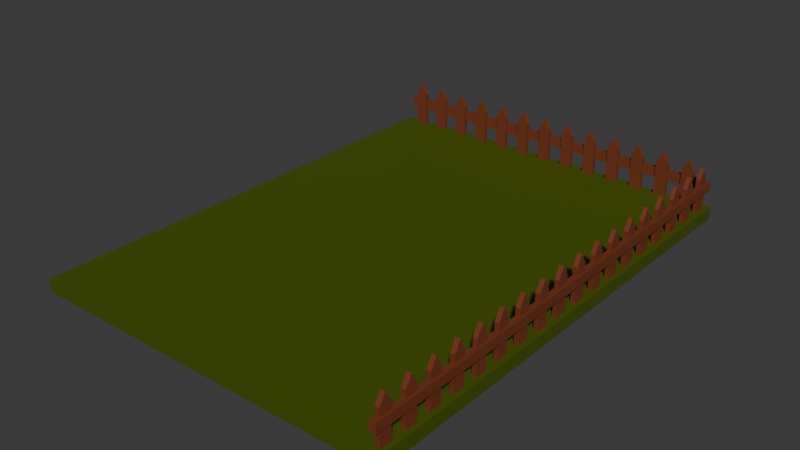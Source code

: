 # Source: GardenPatch.blend  (saved by Blender 4.4.30; exported with 4.5.12 LTS)
import bpy
from mathutils import Matrix  # noqa: F401  (used for matrix-valued properties, if any)

bpy.ops.wm.read_factory_settings(use_empty=True)
scene = bpy.context.scene
scene.name = 'Scene'

# ---- collections
col_collection = bpy.data.collections.new('Collection'); scene.collection.children.link(col_collection)

# ---- materials (node trees are filled in below, after node groups)
mat_fence = bpy.data.materials.new('Fence')
mat_ground = bpy.data.materials.new('Ground')

# ---- material node trees
mat_fence.use_nodes = True; mat_fence.node_tree.nodes.clear()
_N = mat_fence.node_tree.nodes; _L = mat_fence.node_tree.links
n0 = _N.new('ShaderNodeBsdfPrincipled'); n0.name = 'Principled BSDF'; n0.location = (10, 300)
n0.inputs[0].default_value = (0.1753, 0.04062, 0.01376, 1.0)
n1 = _N.new('ShaderNodeOutputMaterial'); n1.name = 'Material Output'; n1.location = (300, 300)
_L.new(n0.outputs[0], n1.inputs[0])
n1.is_active_output = True
mat_ground.use_nodes = True; mat_ground.node_tree.nodes.clear()
_N = mat_ground.node_tree.nodes; _L = mat_ground.node_tree.links
n0 = _N.new('ShaderNodeBsdfPrincipled'); n0.name = 'Principled BSDF'; n0.location = (10, 300)
n0.inputs[0].default_value = (0.06045, 0.09565, 0.0008243, 1.0)
n1 = _N.new('ShaderNodeOutputMaterial'); n1.name = 'Material Output'; n1.location = (300, 300)
_L.new(n0.outputs[0], n1.inputs[0])
n1.is_active_output = True

# ---- world
world_world = bpy.data.worlds.new('World'); scene.world = world_world
world_world.use_nodes = True; world_world.node_tree.nodes.clear()
_N = world_world.node_tree.nodes; _L = world_world.node_tree.links
n0 = _N.new('ShaderNodeOutputWorld'); n0.name = 'World Output'; n0.location = (300, 300)
n1 = _N.new('ShaderNodeBackground'); n1.name = 'Background'; n1.location = (10, 300)
n1.inputs[0].default_value = (0.05088, 0.05088, 0.05088, 1.0)
_L.new(n1.outputs[0], n0.inputs[0])
n0.is_active_output = True
world_world.color = (0.05088, 0.05088, 0.05088)
world_world.sun_shadow_jitter_overblur = 0.0

# ---- meshes
me_plane = bpy.data.meshes.new('Plane')
me_plane.from_pydata([(-17.79, -23.48, 0.0), (17.79, -23.48, 0.0), (-17.79, 23.48, 0.0), (17.79, 23.48, 0.0), (-17.79, 23.48, 1.218), (-17.79, -23.48, 1.218), (17.79, -23.48, 1.218), (17.79, 23.48, 1.218), (-15.21, 22.68, 0.491), (-16.39, 22.68, 0.491), (-15.21, 23.09, 0.491), (-16.39, 23.09, 0.491), (-15.21, 22.68, 4.545), (-15.8, 22.68, 5.545), (-15.8, 22.68, 5.545), (-16.39, 22.68, 4.545), (-15.8, 23.09, 5.545), (-15.21, 23.09, 4.545), (-16.39, 23.09, 4.545), (-15.8, 23.09, 5.545), (-12.6, 22.68, 0.491), (-13.79, 22.68, 0.491), (-12.6, 23.09, 0.491), (-13.79, 23.09, 0.491), (-12.6, 22.68, 4.545), (-13.19, 22.68, 5.545), (-13.19, 22.68, 5.545), (-13.79, 22.68, 4.545), (-13.19, 23.09, 5.545), (-12.6, 23.09, 4.545), (-13.79, 23.09, 4.545), (-13.19, 23.09, 5.545), (-9.998, 22.68, 0.491), (-11.18, 22.68, 0.491), (-9.998, 23.09, 0.491), (-11.18, 23.09, 0.491), (-9.998, 22.68, 4.545), (-10.59, 22.68, 5.545), (-10.59, 22.68, 5.545), (-11.18, 22.68, 4.545), (-10.59, 23.09, 5.545), (-9.998, 23.09, 4.545), (-11.18, 23.09, 4.545), (-10.59, 23.09, 5.545), (-7.394, 22.68, 0.491), (-8.577, 22.68, 0.491), (-7.394, 23.09, 0.491), (-8.577, 23.09, 0.491), (-7.394, 22.68, 4.545), (-7.986, 22.68, 5.545), (-7.986, 22.68, 5.545), (-8.577, 22.68, 4.545), (-7.986, 23.09, 5.545), (-7.394, 23.09, 4.545), (-8.577, 23.09, 4.545), (-7.986, 23.09, 5.545), (-4.79, 22.68, 0.491), (-5.973, 22.68, 0.491), (-4.79, 23.09, 0.491), (-5.973, 23.09, 0.491), (-4.79, 22.68, 4.545), (-5.382, 22.68, 5.545), (-5.382, 22.68, 5.545), (-5.973, 22.68, 4.545), (-5.382, 23.09, 5.545), (-4.79, 23.09, 4.545), (-5.973, 23.09, 4.545), (-5.382, 23.09, 5.545), (-2.186, 22.68, 0.491), (-3.37, 22.68, 0.491), (-2.186, 23.09, 0.491), (-3.37, 23.09, 0.491), (-2.186, 22.68, 4.545), (-2.778, 22.68, 5.545), (-2.778, 22.68, 5.545), (-3.37, 22.68, 4.545), (-2.778, 23.09, 5.545), (-2.186, 23.09, 4.545), (-3.37, 23.09, 4.545), (-2.778, 23.09, 5.545), (0.418, 22.68, 0.491), (-0.7656, 22.68, 0.491), (0.418, 23.09, 0.491), (-0.7656, 23.09, 0.491), (0.418, 22.68, 4.545), (-0.1738, 22.68, 5.545), (-0.1738, 22.68, 5.545), (-0.7656, 22.68, 4.545), (-0.1738, 23.09, 5.545), (0.418, 23.09, 4.545), (-0.7656, 23.09, 4.545), (-0.1738, 23.09, 5.545), (3.022, 22.68, 0.491), (1.838, 22.68, 0.491), (3.022, 23.09, 0.491), (1.838, 23.09, 0.491), (3.022, 22.68, 4.545), (2.43, 22.68, 5.545), (2.43, 22.68, 5.545), (1.838, 22.68, 4.545), (2.43, 23.09, 5.545), (3.022, 23.09, 4.545), (1.838, 23.09, 4.545), (2.43, 23.09, 5.545), (5.626, 22.68, 0.491), (4.442, 22.68, 0.491), (5.626, 23.09, 0.491), (4.442, 23.09, 0.491), (5.626, 22.68, 4.545), (5.034, 22.68, 5.545), (5.034, 22.68, 5.545), (4.442, 22.68, 4.545), (5.034, 23.09, 5.545), (5.626, 23.09, 4.545), (4.442, 23.09, 4.545), (5.034, 23.09, 5.545), (8.23, 22.68, 0.491), (7.046, 22.68, 0.491), (8.23, 23.09, 0.491), (7.046, 23.09, 0.491), (8.23, 22.68, 4.545), (7.638, 22.68, 5.545), (7.638, 22.68, 5.545), (7.046, 22.68, 4.545), (7.638, 23.09, 5.545), (8.23, 23.09, 4.545), (7.046, 23.09, 4.545), (7.638, 23.09, 5.545), (10.83, 22.68, 0.491), (9.65, 22.68, 0.491), (10.83, 23.09, 0.491), (9.65, 23.09, 0.491), (10.83, 22.68, 4.545), (10.24, 22.68, 5.545), (10.24, 22.68, 5.545), (9.65, 22.68, 4.545), (10.24, 23.09, 5.545), (10.83, 23.09, 4.545), (9.65, 23.09, 4.545), (10.24, 23.09, 5.545), (13.44, 22.68, 0.491), (12.25, 22.68, 0.491), (13.44, 23.09, 0.491), (12.25, 23.09, 0.491), (13.44, 22.68, 4.545), (12.85, 22.68, 5.545), (12.85, 22.68, 5.545), (12.25, 22.68, 4.545), (12.85, 23.09, 5.545), (13.44, 23.09, 4.545), (12.25, 23.09, 4.545), (12.85, 23.09, 5.545), (16.04, 22.68, 0.491), (14.86, 22.68, 0.491), (16.04, 23.09, 0.491), (14.86, 23.09, 0.491), (16.04, 22.68, 4.545), (15.45, 22.68, 5.545), (15.45, 22.68, 5.545), (14.86, 22.68, 4.545), (15.45, 23.09, 5.545), (16.04, 23.09, 4.545), (14.86, 23.09, 4.545), (15.45, 23.09, 5.545), (16.73, 22.88, 2.881), (16.73, 22.88, 3.774), (-17.07, 22.88, 2.881), (-17.07, 22.88, 3.774), (16.73, 23.46, 2.881), (16.73, 23.46, 3.774), (-17.07, 23.46, 2.881), (-17.07, 23.46, 3.774), (16.94, 21.43, 0.4401), (16.94, 22.61, 0.4401), (17.35, 21.43, 0.4401), (17.35, 22.61, 0.4401), (16.94, 21.43, 4.494), (16.94, 22.02, 5.494), (16.94, 22.02, 5.494), (16.94, 22.61, 4.494), (17.35, 22.02, 5.494), (17.35, 21.43, 4.494), (17.35, 22.61, 4.494), (17.35, 22.02, 5.494), (16.94, 18.82, 0.4401), (16.94, 20.01, 0.4401), (17.35, 18.82, 0.4401), (17.35, 20.01, 0.4401), (16.94, 18.82, 4.494), (16.94, 19.41, 5.494), (16.94, 19.41, 5.494), (16.94, 20.01, 4.494), (17.35, 19.41, 5.494), (17.35, 18.82, 4.494), (17.35, 20.01, 4.494), (17.35, 19.41, 5.494), (16.94, 16.22, 0.4401), (16.94, 17.4, 0.4401), (17.35, 16.22, 0.4401), (17.35, 17.4, 0.4401), (16.94, 16.22, 4.494), (16.94, 16.81, 5.494), (16.94, 16.81, 5.494), (16.94, 17.4, 4.494), (17.35, 16.81, 5.494), (17.35, 16.22, 4.494), (17.35, 17.4, 4.494), (17.35, 16.81, 5.494), (16.94, 13.61, 0.4401), (16.94, 14.8, 0.4401), (17.35, 13.61, 0.4401), (17.35, 14.8, 0.4401), (16.94, 13.61, 4.494), (16.94, 14.21, 5.494), (16.94, 14.21, 5.494), (16.94, 14.8, 4.494), (17.35, 14.21, 5.494), (17.35, 13.61, 4.494), (17.35, 14.8, 4.494), (17.35, 14.21, 5.494), (16.94, 11.01, 0.4401), (16.94, 12.19, 0.4401), (17.35, 11.01, 0.4401), (17.35, 12.19, 0.4401), (16.94, 11.01, 4.494), (16.94, 11.6, 5.494), (16.94, 11.6, 5.494), (16.94, 12.19, 4.494), (17.35, 11.6, 5.494), (17.35, 11.01, 4.494), (17.35, 12.19, 4.494), (17.35, 11.6, 5.494), (16.94, 8.406, 0.4401), (16.94, 9.589, 0.4401), (17.35, 8.406, 0.4401), (17.35, 9.589, 0.4401), (16.94, 8.406, 4.494), (16.94, 8.998, 5.494), (16.94, 8.998, 5.494), (16.94, 9.589, 4.494), (17.35, 8.998, 5.494), (17.35, 8.406, 4.494), (17.35, 9.589, 4.494), (17.35, 8.998, 5.494), (16.94, 5.802, 0.4401), (16.94, 6.985, 0.4401), (17.35, 5.802, 0.4401), (17.35, 6.985, 0.4401), (16.94, 5.802, 4.494), (16.94, 6.394, 5.494), (16.94, 6.394, 5.494), (16.94, 6.985, 4.494), (17.35, 6.394, 5.494), (17.35, 5.802, 4.494), (17.35, 6.985, 4.494), (17.35, 6.394, 5.494), (16.94, 3.198, 0.4401), (16.94, 4.382, 0.4401), (17.35, 3.198, 0.4401), (17.35, 4.382, 0.4401), (16.94, 3.198, 4.494), (16.94, 3.79, 5.494), (16.94, 3.79, 5.494), (16.94, 4.382, 4.494), (17.35, 3.79, 5.494), (17.35, 3.198, 4.494), (17.35, 4.382, 4.494), (17.35, 3.79, 5.494), (16.94, 0.594, 0.4401), (16.94, 1.778, 0.4401), (17.35, 0.594, 0.4401), (17.35, 1.778, 0.4401), (16.94, 0.594, 4.494), (16.94, 1.186, 5.494), (16.94, 1.186, 5.494), (16.94, 1.778, 4.494), (17.35, 1.186, 5.494), (17.35, 0.594, 4.494), (17.35, 1.778, 4.494), (17.35, 1.186, 5.494), (16.94, -2.01, 0.4401), (16.94, -0.8264, 0.4401), (17.35, -2.01, 0.4401), (17.35, -0.8264, 0.4401), (16.94, -2.01, 4.494), (16.94, -1.418, 5.494), (16.94, -1.418, 5.494), (16.94, -0.8264, 4.494), (17.35, -1.418, 5.494), (17.35, -2.01, 4.494), (17.35, -0.8264, 4.494), (17.35, -1.418, 5.494), (16.94, -4.614, 0.4401), (16.94, -3.43, 0.4401), (17.35, -4.614, 0.4401), (17.35, -3.43, 0.4401), (16.94, -4.614, 4.494), (16.94, -4.022, 5.494), (16.94, -4.022, 5.494), (16.94, -3.43, 4.494), (17.35, -4.022, 5.494), (17.35, -4.614, 4.494), (17.35, -3.43, 4.494), (17.35, -4.022, 5.494), (16.94, -7.218, 0.4401), (16.94, -6.034, 0.4401), (17.35, -7.218, 0.4401), (17.35, -6.034, 0.4401), (16.94, -7.218, 4.494), (16.94, -6.626, 5.494), (16.94, -6.626, 5.494), (16.94, -6.034, 4.494), (17.35, -6.626, 5.494), (17.35, -7.218, 4.494), (17.35, -6.034, 4.494), (17.35, -6.626, 5.494), (16.94, -9.822, 0.4401), (16.94, -8.638, 0.4401), (17.35, -9.822, 0.4401), (17.35, -8.638, 0.4401), (16.94, -9.822, 4.494), (16.94, -9.23, 5.494), (16.94, -9.23, 5.494), (16.94, -8.638, 4.494), (17.35, -9.23, 5.494), (17.35, -9.822, 4.494), (17.35, -8.638, 4.494), (17.35, -9.23, 5.494), (16.94, -12.43, 0.4401), (16.94, -11.24, 0.4401), (17.35, -12.43, 0.4401), (17.35, -11.24, 0.4401), (16.94, -12.43, 4.494), (16.94, -11.83, 5.494), (16.94, -11.83, 5.494), (16.94, -11.24, 4.494), (17.35, -11.83, 5.494), (17.35, -12.43, 4.494), (17.35, -11.24, 4.494), (17.35, -11.83, 5.494), (16.94, -15.03, 0.4401), (16.94, -13.85, 0.4401), (17.35, -15.03, 0.4401), (17.35, -13.85, 0.4401), (16.94, -15.03, 4.494), (16.94, -14.44, 5.494), (16.94, -14.44, 5.494), (16.94, -13.85, 4.494), (17.35, -14.44, 5.494), (17.35, -15.03, 4.494), (17.35, -13.85, 4.494), (17.35, -14.44, 5.494), (16.94, -17.63, 0.4401), (16.94, -16.45, 0.4401), (17.35, -17.63, 0.4401), (17.35, -16.45, 0.4401), (16.94, -17.63, 4.494), (16.94, -17.04, 5.494), (16.94, -17.04, 5.494), (16.94, -16.45, 4.494), (17.35, -17.04, 5.494), (17.35, -17.63, 4.494), (17.35, -16.45, 4.494), (17.35, -17.04, 5.494), (16.94, -20.24, 0.4401), (16.94, -19.05, 0.4401), (17.35, -20.24, 0.4401), (17.35, -19.05, 0.4401), (16.94, -20.24, 4.494), (16.94, -19.65, 5.494), (16.94, -19.65, 5.494), (16.94, -19.05, 4.494), (17.35, -19.65, 5.494), (17.35, -20.24, 4.494), (17.35, -19.05, 4.494), (17.35, -19.65, 5.494), (16.94, -22.84, 0.4401), (16.94, -21.66, 0.4401), (17.35, -22.84, 0.4401), (17.35, -21.66, 0.4401), (16.94, -22.84, 4.494), (16.94, -22.25, 5.494), (16.94, -22.25, 5.494), (16.94, -21.66, 4.494), (17.35, -22.25, 5.494), (17.35, -22.84, 4.494), (17.35, -21.66, 4.494), (17.35, -22.25, 5.494), (17.0, -23.48, 2.881), (17.0, -23.48, 3.774), (17.0, 23.28, 2.881), (17.0, 23.28, 3.774), (17.57, -23.48, 2.881), (17.57, -23.48, 3.774), (17.57, 23.28, 2.881), (17.57, 23.28, 3.774)], [], [(0, 2, 3, 1), (5, 6, 7, 4), (2, 0, 5, 4), (3, 2, 4, 7), (0, 1, 6, 5), (1, 3, 7, 6), (19, 14, 13, 16), (11, 18, 19, 16, 17, 10), (8, 12, 13, 14, 15, 9), (9, 11, 10, 8), (9, 15, 18, 11), (14, 19, 18, 15), (16, 13, 12, 17), (10, 17, 12, 8), (31, 26, 25, 28), (23, 30, 31, 28, 29, 22), (20, 24, 25, 26, 27, 21), (21, 23, 22, 20), (21, 27, 30, 23), (26, 31, 30, 27), (28, 25, 24, 29), (22, 29, 24, 20), (43, 38, 37, 40), (35, 42, 43, 40, 41, 34), (32, 36, 37, 38, 39, 33), (33, 35, 34, 32), (33, 39, 42, 35), (38, 43, 42, 39), (40, 37, 36, 41), (34, 41, 36, 32), (55, 50, 49, 52), (47, 54, 55, 52, 53, 46), (44, 48, 49, 50, 51, 45), (45, 47, 46, 44), (45, 51, 54, 47), (50, 55, 54, 51), (52, 49, 48, 53), (46, 53, 48, 44), (67, 62, 61, 64), (59, 66, 67, 64, 65, 58), (56, 60, 61, 62, 63, 57), (57, 59, 58, 56), (57, 63, 66, 59), (62, 67, 66, 63), (64, 61, 60, 65), (58, 65, 60, 56), (79, 74, 73, 76), (71, 78, 79, 76, 77, 70), (68, 72, 73, 74, 75, 69), (69, 71, 70, 68), (69, 75, 78, 71), (74, 79, 78, 75), (76, 73, 72, 77), (70, 77, 72, 68), (91, 86, 85, 88), (83, 90, 91, 88, 89, 82), (80, 84, 85, 86, 87, 81), (81, 83, 82, 80), (81, 87, 90, 83), (86, 91, 90, 87), (88, 85, 84, 89), (82, 89, 84, 80), (103, 98, 97, 100), (95, 102, 103, 100, 101, 94), (92, 96, 97, 98, 99, 93), (93, 95, 94, 92), (93, 99, 102, 95), (98, 103, 102, 99), (100, 97, 96, 101), (94, 101, 96, 92), (115, 110, 109, 112), (107, 114, 115, 112, 113, 106), (104, 108, 109, 110, 111, 105), (105, 107, 106, 104), (105, 111, 114, 107), (110, 115, 114, 111), (112, 109, 108, 113), (106, 113, 108, 104), (127, 122, 121, 124), (119, 126, 127, 124, 125, 118), (116, 120, 121, 122, 123, 117), (117, 119, 118, 116), (117, 123, 126, 119), (122, 127, 126, 123), (124, 121, 120, 125), (118, 125, 120, 116), (139, 134, 133, 136), (131, 138, 139, 136, 137, 130), (128, 132, 133, 134, 135, 129), (129, 131, 130, 128), (129, 135, 138, 131), (134, 139, 138, 135), (136, 133, 132, 137), (130, 137, 132, 128), (151, 146, 145, 148), (143, 150, 151, 148, 149, 142), (140, 144, 145, 146, 147, 141), (141, 143, 142, 140), (141, 147, 150, 143), (146, 151, 150, 147), (148, 145, 144, 149), (142, 149, 144, 140), (163, 158, 157, 160), (155, 162, 163, 160, 161, 154), (152, 156, 157, 158, 159, 153), (153, 155, 154, 152), (153, 159, 162, 155), (158, 163, 162, 159), (160, 157, 156, 161), (154, 161, 156, 152), (164, 165, 167, 166), (166, 167, 171, 170), (170, 171, 169, 168), (168, 169, 165, 164), (166, 170, 168, 164), (171, 167, 165, 169), (183, 178, 177, 180), (175, 182, 183, 180, 181, 174), (172, 176, 177, 178, 179, 173), (173, 175, 174, 172), (173, 179, 182, 175), (178, 183, 182, 179), (180, 177, 176, 181), (174, 181, 176, 172), (195, 190, 189, 192), (187, 194, 195, 192, 193, 186), (184, 188, 189, 190, 191, 185), (185, 187, 186, 184), (185, 191, 194, 187), (190, 195, 194, 191), (192, 189, 188, 193), (186, 193, 188, 184), (207, 202, 201, 204), (199, 206, 207, 204, 205, 198), (196, 200, 201, 202, 203, 197), (197, 199, 198, 196), (197, 203, 206, 199), (202, 207, 206, 203), (204, 201, 200, 205), (198, 205, 200, 196), (219, 214, 213, 216), (211, 218, 219, 216, 217, 210), (208, 212, 213, 214, 215, 209), (209, 211, 210, 208), (209, 215, 218, 211), (214, 219, 218, 215), (216, 213, 212, 217), (210, 217, 212, 208), (231, 226, 225, 228), (223, 230, 231, 228, 229, 222), (220, 224, 225, 226, 227, 221), (221, 223, 222, 220), (221, 227, 230, 223), (226, 231, 230, 227), (228, 225, 224, 229), (222, 229, 224, 220), (243, 238, 237, 240), (235, 242, 243, 240, 241, 234), (232, 236, 237, 238, 239, 233), (233, 235, 234, 232), (233, 239, 242, 235), (238, 243, 242, 239), (240, 237, 236, 241), (234, 241, 236, 232), (255, 250, 249, 252), (247, 254, 255, 252, 253, 246), (244, 248, 249, 250, 251, 245), (245, 247, 246, 244), (245, 251, 254, 247), (250, 255, 254, 251), (252, 249, 248, 253), (246, 253, 248, 244), (267, 262, 261, 264), (259, 266, 267, 264, 265, 258), (256, 260, 261, 262, 263, 257), (257, 259, 258, 256), (257, 263, 266, 259), (262, 267, 266, 263), (264, 261, 260, 265), (258, 265, 260, 256), (279, 274, 273, 276), (271, 278, 279, 276, 277, 270), (268, 272, 273, 274, 275, 269), (269, 271, 270, 268), (269, 275, 278, 271), (274, 279, 278, 275), (276, 273, 272, 277), (270, 277, 272, 268), (291, 286, 285, 288), (283, 290, 291, 288, 289, 282), (280, 284, 285, 286, 287, 281), (281, 283, 282, 280), (281, 287, 290, 283), (286, 291, 290, 287), (288, 285, 284, 289), (282, 289, 284, 280), (303, 298, 297, 300), (295, 302, 303, 300, 301, 294), (292, 296, 297, 298, 299, 293), (293, 295, 294, 292), (293, 299, 302, 295), (298, 303, 302, 299), (300, 297, 296, 301), (294, 301, 296, 292), (315, 310, 309, 312), (307, 314, 315, 312, 313, 306), (304, 308, 309, 310, 311, 305), (305, 307, 306, 304), (305, 311, 314, 307), (310, 315, 314, 311), (312, 309, 308, 313), (306, 313, 308, 304), (327, 322, 321, 324), (319, 326, 327, 324, 325, 318), (316, 320, 321, 322, 323, 317), (317, 319, 318, 316), (317, 323, 326, 319), (322, 327, 326, 323), (324, 321, 320, 325), (318, 325, 320, 316), (339, 334, 333, 336), (331, 338, 339, 336, 337, 330), (328, 332, 333, 334, 335, 329), (329, 331, 330, 328), (329, 335, 338, 331), (334, 339, 338, 335), (336, 333, 332, 337), (330, 337, 332, 328), (351, 346, 345, 348), (343, 350, 351, 348, 349, 342), (340, 344, 345, 346, 347, 341), (341, 343, 342, 340), (341, 347, 350, 343), (346, 351, 350, 347), (348, 345, 344, 349), (342, 349, 344, 340), (363, 358, 357, 360), (355, 362, 363, 360, 361, 354), (352, 356, 357, 358, 359, 353), (353, 355, 354, 352), (353, 359, 362, 355), (358, 363, 362, 359), (360, 357, 356, 361), (354, 361, 356, 352), (375, 370, 369, 372), (367, 374, 375, 372, 373, 366), (364, 368, 369, 370, 371, 365), (365, 367, 366, 364), (365, 371, 374, 367), (370, 375, 374, 371), (372, 369, 368, 373), (366, 373, 368, 364), (387, 382, 381, 384), (379, 386, 387, 384, 385, 378), (376, 380, 381, 382, 383, 377), (377, 379, 378, 376), (377, 383, 386, 379), (382, 387, 386, 383), (384, 381, 380, 385), (378, 385, 380, 376), (388, 389, 391, 390), (390, 391, 395, 394), (394, 395, 393, 392), (392, 393, 389, 388), (390, 394, 392, 388), (395, 391, 389, 393)])
me_plane.polygons.foreach_set('material_index', [1, 1, 1, 1, 1, 1, 0, 0, 0, 0, 0, 0, 0, 0, 0, 0, 0, 0, 0, 0, 0, 0, 0, 0, 0, 0, 0, 0, 0, 0, 0, 0, 0, 0, 0, 0, 0, 0, 0, 0, 0, 0, 0, 0, 0, 0, 0, 0, 0, 0, 0, 0, 0, 0, 0, 0, 0, 0, 0, 0, 0, 0, 0, 0, 0, 0, 0, 0, 0, 0, 0, 0, 0, 0, 0, 0, 0, 0, 0, 0, 0, 0, 0, 0, 0, 0, 0, 0, 0, 0, 0, 0, 0, 0, 0, 0, 0, 0, 0, 0, 0, 0, 0, 0, 0, 0, 0, 0, 0, 0, 0, 0, 0, 0, 0, 0, 0, 0, 0, 0, 0, 0, 0, 0, 0, 0, 0, 0, 0, 0, 0, 0, 0, 0, 0, 0, 0, 0, 0, 0, 0, 0, 0, 0, 0, 0, 0, 0, 0, 0, 0, 0, 0, 0, 0, 0, 0, 0, 0, 0, 0, 0, 0, 0, 0, 0, 0, 0, 0, 0, 0, 0, 0, 0, 0, 0, 0, 0, 0, 0, 0, 0, 0, 0, 0, 0, 0, 0, 0, 0, 0, 0, 0, 0, 0, 0, 0, 0, 0, 0, 0, 0, 0, 0, 0, 0, 0, 0, 0, 0, 0, 0, 0, 0, 0, 0, 0, 0, 0, 0, 0, 0, 0, 0, 0, 0, 0, 0, 0, 0, 0, 0, 0, 0, 0, 0, 0, 0, 0, 0, 0, 0, 0, 0, 0, 0, 0, 0, 0, 0, 0, 0, 0, 0, 0, 0, 0, 0, 0, 0, 0, 0, 0, 0, 0, 0])
_uv = me_plane.uv_layers.new(name='UVMap')
_uv.uv.foreach_set('vector', [0.0, 0.0, 0.0, 1.0, 1.0, 1.0, 1.0, 0.0, 0.0, 0.0, 1.0, 0.0, 1.0, 1.0, 0.0, 1.0, 0.0, 1.0, 0.0, 0.0, 0.0, 0.0, 0.0, 1.0, 1.0, 1.0, 0.0, 1.0, 0.0, 1.0, 1.0, 1.0, 0.0, 0.0, 1.0, 0.0, 1.0, 0.0, 0.0, 0.0, 1.0, 0.0, 1.0, 1.0, 1.0, 1.0, 1.0, 0.0, 0.625, 0.625, 0.875, 0.625, 0.875, 0.625, 0.625, 0.625, 0.375, 0.5, 0.5, 0.5, 0.625, 0.625, 0.625, 0.625, 0.5, 0.75, 0.375, 0.75, 0.375, 0.0, 0.5, 0.0, 0.625, 0.125, 0.625, 0.125, 0.5, 0.25, 0.375, 0.25, 0.125, 0.5, 0.375, 0.5, 0.375, 0.75, 0.125, 0.75, 0.375, 0.25, 0.5, 0.25, 0.5, 0.5, 0.375, 0.5, 0.625, 0.25, 0.625, 0.5, 0.5, 0.5, 0.5, 0.25, 0.625, 0.75, 0.625, 1.0, 0.5, 1.0, 0.5, 0.75, 0.375, 0.75, 0.5, 0.75, 0.5, 1.0, 0.375, 1.0, 0.625, 0.625, 0.875, 0.625, 0.875, 0.625, 0.625, 0.625, 0.375, 0.5, 0.5, 0.5, 0.625, 0.625, 0.625, 0.625, 0.5, 0.75, 0.375, 0.75, 0.375, 0.0, 0.5, 0.0, 0.625, 0.125, 0.625, 0.125, 0.5, 0.25, 0.375, 0.25, 0.125, 0.5, 0.375, 0.5, 0.375, 0.75, 0.125, 0.75, 0.375, 0.25, 0.5, 0.25, 0.5, 0.5, 0.375, 0.5, 0.625, 0.25, 0.625, 0.5, 0.5, 0.5, 0.5, 0.25, 0.625, 0.75, 0.625, 1.0, 0.5, 1.0, 0.5, 0.75, 0.375, 0.75, 0.5, 0.75, 0.5, 1.0, 0.375, 1.0, 0.625, 0.625, 0.875, 0.625, 0.875, 0.625, 0.625, 0.625, 0.375, 0.5, 0.5, 0.5, 0.625, 0.625, 0.625, 0.625, 0.5, 0.75, 0.375, 0.75, 0.375, 0.0, 0.5, 0.0, 0.625, 0.125, 0.625, 0.125, 0.5, 0.25, 0.375, 0.25, 0.125, 0.5, 0.375, 0.5, 0.375, 0.75, 0.125, 0.75, 0.375, 0.25, 0.5, 0.25, 0.5, 0.5, 0.375, 0.5, 0.625, 0.25, 0.625, 0.5, 0.5, 0.5, 0.5, 0.25, 0.625, 0.75, 0.625, 1.0, 0.5, 1.0, 0.5, 0.75, 0.375, 0.75, 0.5, 0.75, 0.5, 1.0, 0.375, 1.0, 0.625, 0.625, 0.875, 0.625, 0.875, 0.625, 0.625, 0.625, 0.375, 0.5, 0.5, 0.5, 0.625, 0.625, 0.625, 0.625, 0.5, 0.75, 0.375, 0.75, 0.375, 0.0, 0.5, 0.0, 0.625, 0.125, 0.625, 0.125, 0.5, 0.25, 0.375, 0.25, 0.125, 0.5, 0.375, 0.5, 0.375, 0.75, 0.125, 0.75, 0.375, 0.25, 0.5, 0.25, 0.5, 0.5, 0.375, 0.5, 0.625, 0.25, 0.625, 0.5, 0.5, 0.5, 0.5, 0.25, 0.625, 0.75, 0.625, 1.0, 0.5, 1.0, 0.5, 0.75, 0.375, 0.75, 0.5, 0.75, 0.5, 1.0, 0.375, 1.0, 0.625, 0.625, 0.875, 0.625, 0.875, 0.625, 0.625, 0.625, 0.375, 0.5, 0.5, 0.5, 0.625, 0.625, 0.625, 0.625, 0.5, 0.75, 0.375, 0.75, 0.375, 0.0, 0.5, 0.0, 0.625, 0.125, 0.625, 0.125, 0.5, 0.25, 0.375, 0.25, 0.125, 0.5, 0.375, 0.5, 0.375, 0.75, 0.125, 0.75, 0.375, 0.25, 0.5, 0.25, 0.5, 0.5, 0.375, 0.5, 0.625, 0.25, 0.625, 0.5, 0.5, 0.5, 0.5, 0.25, 0.625, 0.75, 0.625, 1.0, 0.5, 1.0, 0.5, 0.75, 0.375, 0.75, 0.5, 0.75, 0.5, 1.0, 0.375, 1.0, 0.625, 0.625, 0.875, 0.625, 0.875, 0.625, 0.625, 0.625, 0.375, 0.5, 0.5, 0.5, 0.625, 0.625, 0.625, 0.625, 0.5, 0.75, 0.375, 0.75, 0.375, 0.0, 0.5, 0.0, 0.625, 0.125, 0.625, 0.125, 0.5, 0.25, 0.375, 0.25, 0.125, 0.5, 0.375, 0.5, 0.375, 0.75, 0.125, 0.75, 0.375, 0.25, 0.5, 0.25, 0.5, 0.5, 0.375, 0.5, 0.625, 0.25, 0.625, 0.5, 0.5, 0.5, 0.5, 0.25, 0.625, 0.75, 0.625, 1.0, 0.5, 1.0, 0.5, 0.75, 0.375, 0.75, 0.5, 0.75, 0.5, 1.0, 0.375, 1.0, 0.625, 0.625, 0.875, 0.625, 0.875, 0.625, 0.625, 0.625, 0.375, 0.5, 0.5, 0.5, 0.625, 0.625, 0.625, 0.625, 0.5, 0.75, 0.375, 0.75, 0.375, 0.0, 0.5, 0.0, 0.625, 0.125, 0.625, 0.125, 0.5, 0.25, 0.375, 0.25, 0.125, 0.5, 0.375, 0.5, 0.375, 0.75, 0.125, 0.75, 0.375, 0.25, 0.5, 0.25, 0.5, 0.5, 0.375, 0.5, 0.625, 0.25, 0.625, 0.5, 0.5, 0.5, 0.5, 0.25, 0.625, 0.75, 0.625, 1.0, 0.5, 1.0, 0.5, 0.75, 0.375, 0.75, 0.5, 0.75, 0.5, 1.0, 0.375, 1.0, 0.625, 0.625, 0.875, 0.625, 0.875, 0.625, 0.625, 0.625, 0.375, 0.5, 0.5, 0.5, 0.625, 0.625, 0.625, 0.625, 0.5, 0.75, 0.375, 0.75, 0.375, 0.0, 0.5, 0.0, 0.625, 0.125, 0.625, 0.125, 0.5, 0.25, 0.375, 0.25, 0.125, 0.5, 0.375, 0.5, 0.375, 0.75, 0.125, 0.75, 0.375, 0.25, 0.5, 0.25, 0.5, 0.5, 0.375, 0.5, 0.625, 0.25, 0.625, 0.5, 0.5, 0.5, 0.5, 0.25, 0.625, 0.75, 0.625, 1.0, 0.5, 1.0, 0.5, 0.75, 0.375, 0.75, 0.5, 0.75, 0.5, 1.0, 0.375, 1.0, 0.625, 0.625, 0.875, 0.625, 0.875, 0.625, 0.625, 0.625, 0.375, 0.5, 0.5, 0.5, 0.625, 0.625, 0.625, 0.625, 0.5, 0.75, 0.375, 0.75, 0.375, 0.0, 0.5, 0.0, 0.625, 0.125, 0.625, 0.125, 0.5, 0.25, 0.375, 0.25, 0.125, 0.5, 0.375, 0.5, 0.375, 0.75, 0.125, 0.75, 0.375, 0.25, 0.5, 0.25, 0.5, 0.5, 0.375, 0.5, 0.625, 0.25, 0.625, 0.5, 0.5, 0.5, 0.5, 0.25, 0.625, 0.75, 0.625, 1.0, 0.5, 1.0, 0.5, 0.75, 0.375, 0.75, 0.5, 0.75, 0.5, 1.0, 0.375, 1.0, 0.625, 0.625, 0.875, 0.625, 0.875, 0.625, 0.625, 0.625, 0.375, 0.5, 0.5, 0.5, 0.625, 0.625, 0.625, 0.625, 0.5, 0.75, 0.375, 0.75, 0.375, 0.0, 0.5, 0.0, 0.625, 0.125, 0.625, 0.125, 0.5, 0.25, 0.375, 0.25, 0.125, 0.5, 0.375, 0.5, 0.375, 0.75, 0.125, 0.75, 0.375, 0.25, 0.5, 0.25, 0.5, 0.5, 0.375, 0.5, 0.625, 0.25, 0.625, 0.5, 0.5, 0.5, 0.5, 0.25, 0.625, 0.75, 0.625, 1.0, 0.5, 1.0, 0.5, 0.75, 0.375, 0.75, 0.5, 0.75, 0.5, 1.0, 0.375, 1.0, 0.625, 0.625, 0.875, 0.625, 0.875, 0.625, 0.625, 0.625, 0.375, 0.5, 0.5, 0.5, 0.625, 0.625, 0.625, 0.625, 0.5, 0.75, 0.375, 0.75, 0.375, 0.0, 0.5, 0.0, 0.625, 0.125, 0.625, 0.125, 0.5, 0.25, 0.375, 0.25, 0.125, 0.5, 0.375, 0.5, 0.375, 0.75, 0.125, 0.75, 0.375, 0.25, 0.5, 0.25, 0.5, 0.5, 0.375, 0.5, 0.625, 0.25, 0.625, 0.5, 0.5, 0.5, 0.5, 0.25, 0.625, 0.75, 0.625, 1.0, 0.5, 1.0, 0.5, 0.75, 0.375, 0.75, 0.5, 0.75, 0.5, 1.0, 0.375, 1.0, 0.625, 0.625, 0.875, 0.625, 0.875, 0.625, 0.625, 0.625, 0.375, 0.5, 0.5, 0.5, 0.625, 0.625, 0.625, 0.625, 0.5, 0.75, 0.375, 0.75, 0.375, 0.0, 0.5, 0.0, 0.625, 0.125, 0.625, 0.125, 0.5, 0.25, 0.375, 0.25, 0.125, 0.5, 0.375, 0.5, 0.375, 0.75, 0.125, 0.75, 0.375, 0.25, 0.5, 0.25, 0.5, 0.5, 0.375, 0.5, 0.625, 0.25, 0.625, 0.5, 0.5, 0.5, 0.5, 0.25, 0.625, 0.75, 0.625, 1.0, 0.5, 1.0, 0.5, 0.75, 0.375, 0.75, 0.5, 0.75, 0.5, 1.0, 0.375, 1.0, 0.625, 0.625, 0.875, 0.625, 0.875, 0.625, 0.625, 0.625, 0.375, 0.5, 0.5, 0.5, 0.625, 0.625, 0.625, 0.625, 0.5, 0.75, 0.375, 0.75, 0.375, 0.0, 0.5, 0.0, 0.625, 0.125, 0.625, 0.125, 0.5, 0.25, 0.375, 0.25, 0.125, 0.5, 0.375, 0.5, 0.375, 0.75, 0.125, 0.75, 0.375, 0.25, 0.5, 0.25, 0.5, 0.5, 0.375, 0.5, 0.625, 0.25, 0.625, 0.5, 0.5, 0.5, 0.5, 0.25, 0.625, 0.75, 0.625, 1.0, 0.5, 1.0, 0.5, 0.75, 0.375, 0.75, 0.5, 0.75, 0.5, 1.0, 0.375, 1.0, 0.375, 0.0, 0.625, 0.0, 0.625, 0.25, 0.375, 0.25, 0.375, 0.25, 0.625, 0.25, 0.625, 0.5, 0.375, 0.5, 0.375, 0.5, 0.625, 0.5, 0.625, 0.75, 0.375, 0.75, 0.375, 0.75, 0.625, 0.75, 0.625, 1.0, 0.375, 1.0, 0.125, 0.5, 0.375, 0.5, 0.375, 0.75, 0.125, 0.75, 0.625, 0.5, 0.875, 0.5, 0.875, 0.75, 0.625, 0.75, 0.625, 0.625, 0.875, 0.625, 0.875, 0.625, 0.625, 0.625, 0.375, 0.5, 0.5, 0.5, 0.625, 0.625, 0.625, 0.625, 0.5, 0.75, 0.375, 0.75, 0.375, 0.0, 0.5, 0.0, 0.625, 0.125, 0.625, 0.125, 0.5, 0.25, 0.375, 0.25, 0.125, 0.5, 0.375, 0.5, 0.375, 0.75, 0.125, 0.75, 0.375, 0.25, 0.5, 0.25, 0.5, 0.5, 0.375, 0.5, 0.625, 0.25, 0.625, 0.5, 0.5, 0.5, 0.5, 0.25, 0.625, 0.75, 0.625, 1.0, 0.5, 1.0, 0.5, 0.75, 0.375, 0.75, 0.5, 0.75, 0.5, 1.0, 0.375, 1.0, 0.625, 0.625, 0.875, 0.625, 0.875, 0.625, 0.625, 0.625, 0.375, 0.5, 0.5, 0.5, 0.625, 0.625, 0.625, 0.625, 0.5, 0.75, 0.375, 0.75, 0.375, 0.0, 0.5, 0.0, 0.625, 0.125, 0.625, 0.125, 0.5, 0.25, 0.375, 0.25, 0.125, 0.5, 0.375, 0.5, 0.375, 0.75, 0.125, 0.75, 0.375, 0.25, 0.5, 0.25, 0.5, 0.5, 0.375, 0.5, 0.625, 0.25, 0.625, 0.5, 0.5, 0.5, 0.5, 0.25, 0.625, 0.75, 0.625, 1.0, 0.5, 1.0, 0.5, 0.75, 0.375, 0.75, 0.5, 0.75, 0.5, 1.0, 0.375, 1.0, 0.625, 0.625, 0.875, 0.625, 0.875, 0.625, 0.625, 0.625, 0.375, 0.5, 0.5, 0.5, 0.625, 0.625, 0.625, 0.625, 0.5, 0.75, 0.375, 0.75, 0.375, 0.0, 0.5, 0.0, 0.625, 0.125, 0.625, 0.125, 0.5, 0.25, 0.375, 0.25, 0.125, 0.5, 0.375, 0.5, 0.375, 0.75, 0.125, 0.75, 0.375, 0.25, 0.5, 0.25, 0.5, 0.5, 0.375, 0.5, 0.625, 0.25, 0.625, 0.5, 0.5, 0.5, 0.5, 0.25, 0.625, 0.75, 0.625, 1.0, 0.5, 1.0, 0.5, 0.75, 0.375, 0.75, 0.5, 0.75, 0.5, 1.0, 0.375, 1.0, 0.625, 0.625, 0.875, 0.625, 0.875, 0.625, 0.625, 0.625, 0.375, 0.5, 0.5, 0.5, 0.625, 0.625, 0.625, 0.625, 0.5, 0.75, 0.375, 0.75, 0.375, 0.0, 0.5, 0.0, 0.625, 0.125, 0.625, 0.125, 0.5, 0.25, 0.375, 0.25, 0.125, 0.5, 0.375, 0.5, 0.375, 0.75, 0.125, 0.75, 0.375, 0.25, 0.5, 0.25, 0.5, 0.5, 0.375, 0.5, 0.625, 0.25, 0.625, 0.5, 0.5, 0.5, 0.5, 0.25, 0.625, 0.75, 0.625, 1.0, 0.5, 1.0, 0.5, 0.75, 0.375, 0.75, 0.5, 0.75, 0.5, 1.0, 0.375, 1.0, 0.625, 0.625, 0.875, 0.625, 0.875, 0.625, 0.625, 0.625, 0.375, 0.5, 0.5, 0.5, 0.625, 0.625, 0.625, 0.625, 0.5, 0.75, 0.375, 0.75, 0.375, 0.0, 0.5, 0.0, 0.625, 0.125, 0.625, 0.125, 0.5, 0.25, 0.375, 0.25, 0.125, 0.5, 0.375, 0.5, 0.375, 0.75, 0.125, 0.75, 0.375, 0.25, 0.5, 0.25, 0.5, 0.5, 0.375, 0.5, 0.625, 0.25, 0.625, 0.5, 0.5, 0.5, 0.5, 0.25, 0.625, 0.75, 0.625, 1.0, 0.5, 1.0, 0.5, 0.75, 0.375, 0.75, 0.5, 0.75, 0.5, 1.0, 0.375, 1.0, 0.625, 0.625, 0.875, 0.625, 0.875, 0.625, 0.625, 0.625, 0.375, 0.5, 0.5, 0.5, 0.625, 0.625, 0.625, 0.625, 0.5, 0.75, 0.375, 0.75, 0.375, 0.0, 0.5, 0.0, 0.625, 0.125, 0.625, 0.125, 0.5, 0.25, 0.375, 0.25, 0.125, 0.5, 0.375, 0.5, 0.375, 0.75, 0.125, 0.75, 0.375, 0.25, 0.5, 0.25, 0.5, 0.5, 0.375, 0.5, 0.625, 0.25, 0.625, 0.5, 0.5, 0.5, 0.5, 0.25, 0.625, 0.75, 0.625, 1.0, 0.5, 1.0, 0.5, 0.75, 0.375, 0.75, 0.5, 0.75, 0.5, 1.0, 0.375, 1.0, 0.625, 0.625, 0.875, 0.625, 0.875, 0.625, 0.625, 0.625, 0.375, 0.5, 0.5, 0.5, 0.625, 0.625, 0.625, 0.625, 0.5, 0.75, 0.375, 0.75, 0.375, 0.0, 0.5, 0.0, 0.625, 0.125, 0.625, 0.125, 0.5, 0.25, 0.375, 0.25, 0.125, 0.5, 0.375, 0.5, 0.375, 0.75, 0.125, 0.75, 0.375, 0.25, 0.5, 0.25, 0.5, 0.5, 0.375, 0.5, 0.625, 0.25, 0.625, 0.5, 0.5, 0.5, 0.5, 0.25, 0.625, 0.75, 0.625, 1.0, 0.5, 1.0, 0.5, 0.75, 0.375, 0.75, 0.5, 0.75, 0.5, 1.0, 0.375, 1.0, 0.625, 0.625, 0.875, 0.625, 0.875, 0.625, 0.625, 0.625, 0.375, 0.5, 0.5, 0.5, 0.625, 0.625, 0.625, 0.625, 0.5, 0.75, 0.375, 0.75, 0.375, 0.0, 0.5, 0.0, 0.625, 0.125, 0.625, 0.125, 0.5, 0.25, 0.375, 0.25, 0.125, 0.5, 0.375, 0.5, 0.375, 0.75, 0.125, 0.75, 0.375, 0.25, 0.5, 0.25, 0.5, 0.5, 0.375, 0.5, 0.625, 0.25, 0.625, 0.5, 0.5, 0.5, 0.5, 0.25, 0.625, 0.75, 0.625, 1.0, 0.5, 1.0, 0.5, 0.75, 0.375, 0.75, 0.5, 0.75, 0.5, 1.0, 0.375, 1.0, 0.625, 0.625, 0.875, 0.625, 0.875, 0.625, 0.625, 0.625, 0.375, 0.5, 0.5, 0.5, 0.625, 0.625, 0.625, 0.625, 0.5, 0.75, 0.375, 0.75, 0.375, 0.0, 0.5, 0.0, 0.625, 0.125, 0.625, 0.125, 0.5, 0.25, 0.375, 0.25, 0.125, 0.5, 0.375, 0.5, 0.375, 0.75, 0.125, 0.75, 0.375, 0.25, 0.5, 0.25, 0.5, 0.5, 0.375, 0.5, 0.625, 0.25, 0.625, 0.5, 0.5, 0.5, 0.5, 0.25, 0.625, 0.75, 0.625, 1.0, 0.5, 1.0, 0.5, 0.75, 0.375, 0.75, 0.5, 0.75, 0.5, 1.0, 0.375, 1.0, 0.625, 0.625, 0.875, 0.625, 0.875, 0.625, 0.625, 0.625, 0.375, 0.5, 0.5, 0.5, 0.625, 0.625, 0.625, 0.625, 0.5, 0.75, 0.375, 0.75, 0.375, 0.0, 0.5, 0.0, 0.625, 0.125, 0.625, 0.125, 0.5, 0.25, 0.375, 0.25, 0.125, 0.5, 0.375, 0.5, 0.375, 0.75, 0.125, 0.75, 0.375, 0.25, 0.5, 0.25, 0.5, 0.5, 0.375, 0.5, 0.625, 0.25, 0.625, 0.5, 0.5, 0.5, 0.5, 0.25, 0.625, 0.75, 0.625, 1.0, 0.5, 1.0, 0.5, 0.75, 0.375, 0.75, 0.5, 0.75, 0.5, 1.0, 0.375, 1.0, 0.625, 0.625, 0.875, 0.625, 0.875, 0.625, 0.625, 0.625, 0.375, 0.5, 0.5, 0.5, 0.625, 0.625, 0.625, 0.625, 0.5, 0.75, 0.375, 0.75, 0.375, 0.0, 0.5, 0.0, 0.625, 0.125, 0.625, 0.125, 0.5, 0.25, 0.375, 0.25, 0.125, 0.5, 0.375, 0.5, 0.375, 0.75, 0.125, 0.75, 0.375, 0.25, 0.5, 0.25, 0.5, 0.5, 0.375, 0.5, 0.625, 0.25, 0.625, 0.5, 0.5, 0.5, 0.5, 0.25, 0.625, 0.75, 0.625, 1.0, 0.5, 1.0, 0.5, 0.75, 0.375, 0.75, 0.5, 0.75, 0.5, 1.0, 0.375, 1.0, 0.625, 0.625, 0.875, 0.625, 0.875, 0.625, 0.625, 0.625, 0.375, 0.5, 0.5, 0.5, 0.625, 0.625, 0.625, 0.625, 0.5, 0.75, 0.375, 0.75, 0.375, 0.0, 0.5, 0.0, 0.625, 0.125, 0.625, 0.125, 0.5, 0.25, 0.375, 0.25, 0.125, 0.5, 0.375, 0.5, 0.375, 0.75, 0.125, 0.75, 0.375, 0.25, 0.5, 0.25, 0.5, 0.5, 0.375, 0.5, 0.625, 0.25, 0.625, 0.5, 0.5, 0.5, 0.5, 0.25, 0.625, 0.75, 0.625, 1.0, 0.5, 1.0, 0.5, 0.75, 0.375, 0.75, 0.5, 0.75, 0.5, 1.0, 0.375, 1.0, 0.625, 0.625, 0.875, 0.625, 0.875, 0.625, 0.625, 0.625, 0.375, 0.5, 0.5, 0.5, 0.625, 0.625, 0.625, 0.625, 0.5, 0.75, 0.375, 0.75, 0.375, 0.0, 0.5, 0.0, 0.625, 0.125, 0.625, 0.125, 0.5, 0.25, 0.375, 0.25, 0.125, 0.5, 0.375, 0.5, 0.375, 0.75, 0.125, 0.75, 0.375, 0.25, 0.5, 0.25, 0.5, 0.5, 0.375, 0.5, 0.625, 0.25, 0.625, 0.5, 0.5, 0.5, 0.5, 0.25, 0.625, 0.75, 0.625, 1.0, 0.5, 1.0, 0.5, 0.75, 0.375, 0.75, 0.5, 0.75, 0.5, 1.0, 0.375, 1.0, 0.625, 0.625, 0.875, 0.625, 0.875, 0.625, 0.625, 0.625, 0.375, 0.5, 0.5, 0.5, 0.625, 0.625, 0.625, 0.625, 0.5, 0.75, 0.375, 0.75, 0.375, 0.0, 0.5, 0.0, 0.625, 0.125, 0.625, 0.125, 0.5, 0.25, 0.375, 0.25, 0.125, 0.5, 0.375, 0.5, 0.375, 0.75, 0.125, 0.75, 0.375, 0.25, 0.5, 0.25, 0.5, 0.5, 0.375, 0.5, 0.625, 0.25, 0.625, 0.5, 0.5, 0.5, 0.5, 0.25, 0.625, 0.75, 0.625, 1.0, 0.5, 1.0, 0.5, 0.75, 0.375, 0.75, 0.5, 0.75, 0.5, 1.0, 0.375, 1.0, 0.625, 0.625, 0.875, 0.625, 0.875, 0.625, 0.625, 0.625, 0.375, 0.5, 0.5, 0.5, 0.625, 0.625, 0.625, 0.625, 0.5, 0.75, 0.375, 0.75, 0.375, 0.0, 0.5, 0.0, 0.625, 0.125, 0.625, 0.125, 0.5, 0.25, 0.375, 0.25, 0.125, 0.5, 0.375, 0.5, 0.375, 0.75, 0.125, 0.75, 0.375, 0.25, 0.5, 0.25, 0.5, 0.5, 0.375, 0.5, 0.625, 0.25, 0.625, 0.5, 0.5, 0.5, 0.5, 0.25, 0.625, 0.75, 0.625, 1.0, 0.5, 1.0, 0.5, 0.75, 0.375, 0.75, 0.5, 0.75, 0.5, 1.0, 0.375, 1.0, 0.625, 0.625, 0.875, 0.625, 0.875, 0.625, 0.625, 0.625, 0.375, 0.5, 0.5, 0.5, 0.625, 0.625, 0.625, 0.625, 0.5, 0.75, 0.375, 0.75, 0.375, 0.0, 0.5, 0.0, 0.625, 0.125, 0.625, 0.125, 0.5, 0.25, 0.375, 0.25, 0.125, 0.5, 0.375, 0.5, 0.375, 0.75, 0.125, 0.75, 0.375, 0.25, 0.5, 0.25, 0.5, 0.5, 0.375, 0.5, 0.625, 0.25, 0.625, 0.5, 0.5, 0.5, 0.5, 0.25, 0.625, 0.75, 0.625, 1.0, 0.5, 1.0, 0.5, 0.75, 0.375, 0.75, 0.5, 0.75, 0.5, 1.0, 0.375, 1.0, 0.625, 0.625, 0.875, 0.625, 0.875, 0.625, 0.625, 0.625, 0.375, 0.5, 0.5, 0.5, 0.625, 0.625, 0.625, 0.625, 0.5, 0.75, 0.375, 0.75, 0.375, 0.0, 0.5, 0.0, 0.625, 0.125, 0.625, 0.125, 0.5, 0.25, 0.375, 0.25, 0.125, 0.5, 0.375, 0.5, 0.375, 0.75, 0.125, 0.75, 0.375, 0.25, 0.5, 0.25, 0.5, 0.5, 0.375, 0.5, 0.625, 0.25, 0.625, 0.5, 0.5, 0.5, 0.5, 0.25, 0.625, 0.75, 0.625, 1.0, 0.5, 1.0, 0.5, 0.75, 0.375, 0.75, 0.5, 0.75, 0.5, 1.0, 0.375, 1.0, 0.625, 0.625, 0.875, 0.625, 0.875, 0.625, 0.625, 0.625, 0.375, 0.5, 0.5, 0.5, 0.625, 0.625, 0.625, 0.625, 0.5, 0.75, 0.375, 0.75, 0.375, 0.0, 0.5, 0.0, 0.625, 0.125, 0.625, 0.125, 0.5, 0.25, 0.375, 0.25, 0.125, 0.5, 0.375, 0.5, 0.375, 0.75, 0.125, 0.75, 0.375, 0.25, 0.5, 0.25, 0.5, 0.5, 0.375, 0.5, 0.625, 0.25, 0.625, 0.5, 0.5, 0.5, 0.5, 0.25, 0.625, 0.75, 0.625, 1.0, 0.5, 1.0, 0.5, 0.75, 0.375, 0.75, 0.5, 0.75, 0.5, 1.0, 0.375, 1.0, 0.375, 0.0, 0.625, 0.0, 0.625, 0.25, 0.375, 0.25, 0.375, 0.25, 0.625, 0.25, 0.625, 0.5, 0.375, 0.5, 0.375, 0.5, 0.625, 0.5, 0.625, 0.75, 0.375, 0.75, 0.375, 0.75, 0.625, 0.75, 0.625, 1.0, 0.375, 1.0, 0.125, 0.5, 0.375, 0.5, 0.375, 0.75, 0.125, 0.75, 0.625, 0.5, 0.875, 0.5, 0.875, 0.75, 0.625, 0.75])
me_plane.materials.append(mat_fence)
me_plane.materials.append(mat_ground)
me_plane.update()

# ---- objects
ob_ground = bpy.data.objects.new('Ground', me_plane)

# ---- transforms, parenting, visibility, modifiers, constraints
ob_ground.location = (0.0, 0.0, 0.0)

# ---- collection membership
col_collection.objects.link(ob_ground)

# ---- scene / render settings (as saved in the file)
scene.frame_start = 1; scene.frame_end = 250; scene.frame_set(1)
scene.render.engine = 'BLENDER_EEVEE_NEXT'
bpy.context.view_layer.update()

# ---- added for rendering (the .blend has no active camera and no usable light): camera, sun
cam_auto = bpy.data.cameras.new('AutoCamera')
cam_auto.lens = 50.0
cam_auto.sensor_width = 36.0
cam_auto.clip_end = 1000.0
ob_auto_camera = bpy.data.objects.new('AutoCamera', cam_auto)
scene.collection.objects.link(ob_auto_camera)
ob_auto_camera.location = (54.7527, -65.706, 46.5746)
ob_auto_camera.rotation_euler = (1.09748, -7.21219e-08, 0.694738)
scene.camera = ob_auto_camera
light_auto_sun = bpy.data.lights.new('AutoSun', 'SUN')
light_auto_sun.energy = 3.0
light_auto_sun.angle = 0.0523599
ob_auto_sun = bpy.data.objects.new('AutoSun', light_auto_sun)
scene.collection.objects.link(ob_auto_sun)
ob_auto_sun.rotation_euler = (0.872665, 0.174533, 0.523599)
bpy.context.view_layer.update()
